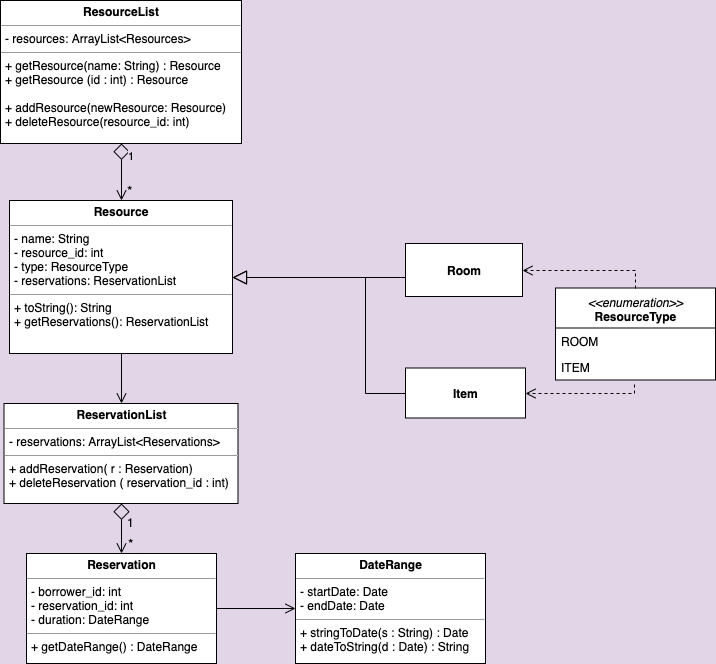

The diagram above was exported from draw.io. Its source (the exported page's mxGraphModel, read from the mxfile embedded in the PNG):
<mxGraphModel dx="1426" dy="794" grid="1" gridSize="10" guides="1" tooltips="1" connect="1" arrows="1" fold="1" page="1" pageScale="1" pageWidth="1100" pageHeight="850" background="#E1D5E7" math="0" shadow="0">
  <root>
    <mxCell id="0" />
    <mxCell id="1" parent="0" />
    <mxCell id="17acba5748e5396b-20" value="&lt;font face=&quot;Helvetica&quot; style=&quot;font-size: 12px&quot;&gt;&lt;i&gt;&amp;lt;&amp;lt;enumeration&amp;gt;&amp;gt;&lt;/i&gt;&lt;br&gt;&lt;b&gt;ResourceType&lt;/b&gt;&lt;br&gt;&lt;/font&gt;" style="swimlane;html=1;fontStyle=0;childLayout=stackLayout;horizontal=1;startSize=40;horizontalStack=0;resizeParent=1;resizeLast=0;collapsible=1;marginBottom=0;swimlaneFillColor=#ffffff;rounded=0;shadow=0;comic=0;labelBackgroundColor=none;strokeWidth=1;fontFamily=Verdana;fontSize=10;align=center;" parent="1" vertex="1">
      <mxGeometry x="760" y="384.5" width="160" height="92" as="geometry">
        <mxRectangle x="760" y="384.5" width="130" height="40" as="alternateBounds" />
      </mxGeometry>
    </mxCell>
    <mxCell id="17acba5748e5396b-21" value="ROOM" style="text;html=1;strokeColor=none;fillColor=none;align=left;verticalAlign=top;spacingLeft=4;spacingRight=4;whiteSpace=wrap;overflow=hidden;rotatable=0;points=[[0,0.5],[1,0.5]];portConstraint=eastwest;" parent="17acba5748e5396b-20" vertex="1">
      <mxGeometry y="40" width="160" height="26" as="geometry" />
    </mxCell>
    <mxCell id="17acba5748e5396b-24" value="ITEM" style="text;html=1;strokeColor=none;fillColor=none;align=left;verticalAlign=top;spacingLeft=4;spacingRight=4;whiteSpace=wrap;overflow=hidden;rotatable=0;points=[[0,0.5],[1,0.5]];portConstraint=eastwest;" parent="17acba5748e5396b-20" vertex="1">
      <mxGeometry y="66" width="160" height="26" as="geometry" />
    </mxCell>
    <mxCell id="DvSoYXgFxNNrPNWVmmZC-24" style="edgeStyle=orthogonalEdgeStyle;rounded=0;orthogonalLoop=1;jettySize=auto;html=1;exitX=1;exitY=0.5;exitDx=0;exitDy=0;entryX=0;entryY=0.5;entryDx=0;entryDy=0;startArrow=none;startFill=0;endArrow=open;endFill=0;endSize=8;" edge="1" parent="1" source="5d2195bd80daf111-10" target="5d2195bd80daf111-12">
      <mxGeometry relative="1" as="geometry" />
    </mxCell>
    <mxCell id="5d2195bd80daf111-10" value="&lt;p style=&quot;margin: 0px ; margin-top: 4px ; text-align: center&quot;&gt;&lt;b&gt;Reservation&lt;/b&gt;&lt;/p&gt;&lt;hr size=&quot;1&quot;&gt;&lt;p style=&quot;margin: 0px ; margin-left: 4px&quot;&gt;- borrower_id: int&lt;br&gt;- reservation_id: int&lt;/p&gt;&lt;p style=&quot;margin: 0px ; margin-left: 4px&quot;&gt;- duration: DateRange&lt;/p&gt;&lt;hr size=&quot;1&quot;&gt;&lt;p style=&quot;margin: 0px ; margin-left: 4px&quot;&gt;+ getDateRange() : DateRange&lt;/p&gt;" style="verticalAlign=top;align=left;overflow=fill;fontSize=12;fontFamily=Helvetica;html=1;rounded=0;shadow=0;comic=0;labelBackgroundColor=none;strokeColor=#000000;strokeWidth=1;fillColor=#ffffff;" parent="1" vertex="1">
      <mxGeometry x="231" y="650" width="190" height="110" as="geometry" />
    </mxCell>
    <mxCell id="5d2195bd80daf111-12" value="&lt;p style=&quot;margin: 0px ; margin-top: 4px ; text-align: center&quot;&gt;&lt;b&gt;DateRange&lt;/b&gt;&lt;/p&gt;&lt;hr size=&quot;1&quot;&gt;&lt;p style=&quot;margin: 0px ; margin-left: 4px&quot;&gt;- startDate: Date&lt;br&gt;- endDate: Date&lt;/p&gt;&lt;hr size=&quot;1&quot;&gt;&lt;p style=&quot;margin: 0px ; margin-left: 4px&quot;&gt;+ stringToDate(s : String) : Date&lt;br&gt;+ dateToString(d : Date) : String&lt;/p&gt;" style="verticalAlign=top;align=left;overflow=fill;fontSize=12;fontFamily=Helvetica;html=1;rounded=0;shadow=0;comic=0;labelBackgroundColor=none;strokeColor=#000000;strokeWidth=1;fillColor=#ffffff;" parent="1" vertex="1">
      <mxGeometry x="500" y="650" width="190" height="110" as="geometry" />
    </mxCell>
    <mxCell id="DvSoYXgFxNNrPNWVmmZC-23" style="edgeStyle=orthogonalEdgeStyle;rounded=0;orthogonalLoop=1;jettySize=auto;html=1;exitX=0.5;exitY=1;exitDx=0;exitDy=0;entryX=0.5;entryY=0;entryDx=0;entryDy=0;startArrow=none;startFill=0;endArrow=open;endFill=0;endSize=8;" edge="1" parent="1" source="5d2195bd80daf111-18" target="5d2195bd80daf111-20">
      <mxGeometry relative="1" as="geometry" />
    </mxCell>
    <mxCell id="5d2195bd80daf111-18" value="&lt;p style=&quot;margin: 0px ; margin-top: 4px ; text-align: center&quot;&gt;&lt;b&gt;Resource&lt;/b&gt;&lt;/p&gt;&lt;hr size=&quot;1&quot;&gt;&lt;p style=&quot;margin: 0px ; margin-left: 4px&quot;&gt;- name: String&lt;/p&gt;&lt;p style=&quot;margin: 0px ; margin-left: 4px&quot;&gt;- resource_id: int&lt;br&gt;- type: ResourceType&lt;/p&gt;&lt;p style=&quot;margin: 0px ; margin-left: 4px&quot;&gt;- reservations: ReservationList&lt;/p&gt;&lt;hr size=&quot;1&quot;&gt;&lt;p style=&quot;margin: 0px ; margin-left: 4px&quot;&gt;+ toString(): String&lt;br&gt;+ getReservations(): ReservationList&lt;/p&gt;" style="verticalAlign=top;align=left;overflow=fill;fontSize=12;fontFamily=Helvetica;html=1;rounded=0;shadow=0;comic=0;labelBackgroundColor=none;strokeColor=#000000;strokeWidth=1;fillColor=#ffffff;" parent="1" vertex="1">
      <mxGeometry x="214" y="297" width="223" height="153" as="geometry" />
    </mxCell>
    <mxCell id="DvSoYXgFxNNrPNWVmmZC-18" value="&lt;p style=&quot;margin: 0px ; margin-top: 4px ; text-align: center&quot;&gt;&lt;b&gt;ResourceList&lt;/b&gt;&lt;/p&gt;&lt;hr size=&quot;1&quot;&gt;&lt;p style=&quot;margin: 0px ; margin-left: 4px&quot;&gt;- resources: ArrayList&amp;lt;Resources&amp;gt;&lt;br&gt;&lt;/p&gt;&lt;hr size=&quot;1&quot;&gt;&lt;p style=&quot;margin: 0px ; margin-left: 4px&quot;&gt;&lt;span&gt;+ getResource(name: String) : Resource&lt;/span&gt;&lt;br&gt;&lt;/p&gt;&lt;p style=&quot;margin: 0px ; margin-left: 4px&quot;&gt;+ getResource (id : int) : Resource&lt;/p&gt;&lt;p style=&quot;margin: 0px ; margin-left: 4px&quot;&gt;&lt;br&gt;&lt;/p&gt;&lt;p style=&quot;margin: 0px ; margin-left: 4px&quot;&gt;+ addResource(newResource: Resource)&lt;br&gt;+ deleteResource(resource_id: int)&lt;/p&gt;" style="verticalAlign=top;align=left;overflow=fill;fontSize=12;fontFamily=Helvetica;html=1;rounded=0;shadow=0;comic=0;labelBackgroundColor=none;strokeColor=#000000;strokeWidth=1;fillColor=#ffffff;" vertex="1" parent="1">
      <mxGeometry x="205" y="97" width="241" height="143" as="geometry" />
    </mxCell>
    <mxCell id="5d2195bd80daf111-20" value="&lt;p style=&quot;margin: 0px ; margin-top: 4px ; text-align: center&quot;&gt;&lt;b&gt;ReservationList&lt;/b&gt;&lt;/p&gt;&lt;hr size=&quot;1&quot;&gt;&lt;p style=&quot;margin: 0px ; margin-left: 4px&quot;&gt;- reservations: ArrayList&amp;lt;Reservations&amp;gt;&lt;br&gt;&lt;/p&gt;&lt;hr size=&quot;1&quot;&gt;&lt;p style=&quot;margin: 0px ; margin-left: 4px&quot;&gt;+ addReservation( r : Reservation)&lt;br&gt;+ deleteReservation ( reservation_id : int)&lt;/p&gt;" style="verticalAlign=top;align=left;overflow=fill;fontSize=12;fontFamily=Helvetica;html=1;rounded=0;shadow=0;comic=0;labelBackgroundColor=none;strokeColor=#000000;strokeWidth=1;fillColor=#ffffff;" parent="1" vertex="1">
      <mxGeometry x="208.5" y="500" width="234" height="100" as="geometry" />
    </mxCell>
    <mxCell id="DvSoYXgFxNNrPNWVmmZC-13" value="" style="html=1;verticalAlign=bottom;endArrow=block;exitX=0;exitY=0.5;exitDx=0;exitDy=0;edgeStyle=orthogonalEdgeStyle;rounded=0;endFill=0;endSize=12;entryX=1;entryY=0.5;entryDx=0;entryDy=0;" edge="1" parent="1" source="DvSoYXgFxNNrPNWVmmZC-25" target="5d2195bd80daf111-18">
      <mxGeometry width="80" relative="1" as="geometry">
        <mxPoint x="618" y="352" as="sourcePoint" />
        <mxPoint x="413" y="370" as="targetPoint" />
        <Array as="points">
          <mxPoint x="610" y="374" />
        </Array>
      </mxGeometry>
    </mxCell>
    <mxCell id="DvSoYXgFxNNrPNWVmmZC-14" value="" style="html=1;verticalAlign=bottom;endArrow=block;exitX=0;exitY=0.5;exitDx=0;exitDy=0;edgeStyle=orthogonalEdgeStyle;rounded=0;endFill=0;endSize=12;entryX=1;entryY=0.5;entryDx=0;entryDy=0;" edge="1" parent="1" source="DvSoYXgFxNNrPNWVmmZC-26" target="5d2195bd80daf111-18">
      <mxGeometry width="80" relative="1" as="geometry">
        <mxPoint x="618" y="560" as="sourcePoint" />
        <mxPoint x="302.5" y="312" as="targetPoint" />
        <Array as="points">
          <mxPoint x="570" y="490" />
          <mxPoint x="570" y="374" />
        </Array>
      </mxGeometry>
    </mxCell>
    <mxCell id="DvSoYXgFxNNrPNWVmmZC-16" value="" style="endArrow=open;dashed=1;html=1;entryX=1;entryY=0.5;entryDx=0;entryDy=0;exitX=0.5;exitY=0;exitDx=0;exitDy=0;rounded=0;edgeStyle=orthogonalEdgeStyle;endFill=0;endSize=8;" edge="1" parent="1" source="17acba5748e5396b-20" target="DvSoYXgFxNNrPNWVmmZC-25">
      <mxGeometry width="50" height="50" relative="1" as="geometry">
        <mxPoint x="982.5" y="725.5" as="sourcePoint" />
        <mxPoint x="808" y="366.5" as="targetPoint" />
      </mxGeometry>
    </mxCell>
    <mxCell id="DvSoYXgFxNNrPNWVmmZC-17" value="" style="endArrow=open;dashed=1;html=1;entryX=1;entryY=0.5;entryDx=0;entryDy=0;rounded=0;edgeStyle=orthogonalEdgeStyle;endFill=0;endSize=8;exitX=0.494;exitY=1.154;exitDx=0;exitDy=0;exitPerimeter=0;" edge="1" parent="1" source="17acba5748e5396b-24" target="DvSoYXgFxNNrPNWVmmZC-26">
      <mxGeometry width="50" height="50" relative="1" as="geometry">
        <mxPoint x="937" y="518.5" as="sourcePoint" />
        <mxPoint x="810" y="574.5" as="targetPoint" />
        <Array as="points">
          <mxPoint x="839" y="489.5" />
        </Array>
      </mxGeometry>
    </mxCell>
    <mxCell id="DvSoYXgFxNNrPNWVmmZC-20" value="&lt;span style=&quot;background-color: rgb(225 , 213 , 231)&quot;&gt;1&lt;/span&gt;" style="endArrow=open;html=1;endSize=8;startArrow=diamond;startSize=14;startFill=0;edgeStyle=orthogonalEdgeStyle;align=left;verticalAlign=bottom;exitX=0.5;exitY=1;exitDx=0;exitDy=0;entryX=0.5;entryY=0;entryDx=0;entryDy=0;rounded=0;" edge="1" parent="1" source="DvSoYXgFxNNrPNWVmmZC-18" target="5d2195bd80daf111-18">
      <mxGeometry x="-0.275" y="5" relative="1" as="geometry">
        <mxPoint x="290" y="455.5" as="sourcePoint" />
        <mxPoint x="450" y="455.5" as="targetPoint" />
        <mxPoint as="offset" />
      </mxGeometry>
    </mxCell>
    <mxCell id="DvSoYXgFxNNrPNWVmmZC-22" value="&lt;font style=&quot;font-size: 14px ; background-color: rgb(225 , 213 , 231)&quot;&gt;*&lt;/font&gt;" style="endArrow=open;html=1;endSize=8;startArrow=diamond;startSize=14;startFill=0;edgeStyle=orthogonalEdgeStyle;align=left;verticalAlign=bottom;exitX=0.5;exitY=1;exitDx=0;exitDy=0;entryX=0.5;entryY=0;entryDx=0;entryDy=0;rounded=0;" edge="1" parent="1" source="5d2195bd80daf111-20" target="5d2195bd80daf111-10">
      <mxGeometry x="1" y="5" relative="1" as="geometry">
        <mxPoint x="320" y="630" as="sourcePoint" />
        <mxPoint x="320" y="710" as="targetPoint" />
        <mxPoint as="offset" />
      </mxGeometry>
    </mxCell>
    <mxCell id="DvSoYXgFxNNrPNWVmmZC-25" value="&lt;b&gt;Room&lt;/b&gt;" style="html=1;" vertex="1" parent="1">
      <mxGeometry x="610" y="340" width="117" height="53" as="geometry" />
    </mxCell>
    <mxCell id="DvSoYXgFxNNrPNWVmmZC-26" value="&lt;b&gt;Item&lt;/b&gt;" style="html=1;" vertex="1" parent="1">
      <mxGeometry x="610" y="464.5" width="120" height="50" as="geometry" />
    </mxCell>
    <mxCell id="DvSoYXgFxNNrPNWVmmZC-28" value="1" style="text;html=1;resizable=0;points=[];autosize=1;align=left;verticalAlign=top;spacingTop=-4;" vertex="1" parent="1">
      <mxGeometry x="330" y="610" width="20" height="20" as="geometry" />
    </mxCell>
    <mxCell id="DvSoYXgFxNNrPNWVmmZC-29" value="&lt;font style=&quot;font-size: 14px&quot;&gt;*&lt;/font&gt;" style="text;html=1;resizable=0;points=[];autosize=1;align=left;verticalAlign=top;spacingTop=-4;" vertex="1" parent="1">
      <mxGeometry x="330" y="277" width="20" height="20" as="geometry" />
    </mxCell>
  </root>
</mxGraphModel>